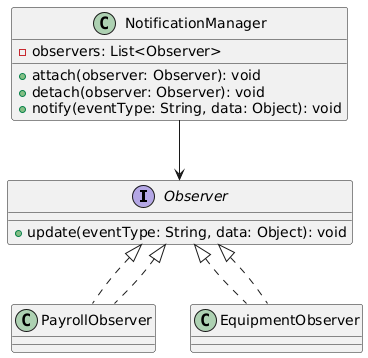

The diagram above was rendered by PlantUML. Its source (embedded in the PNG):
@startuml
interface Observer {
    + update(eventType: String, data: Object): void
}

class NotificationManager {
    - observers: List<Observer>
    + attach(observer: Observer): void
    + detach(observer: Observer): void
    + notify(eventType: String, data: Object): void
}

class PayrollObserver implements Observer
class EquipmentObserver implements Observer

Observer <|.. PayrollObserver
Observer <|.. EquipmentObserver
NotificationManager --> Observer
@enduml